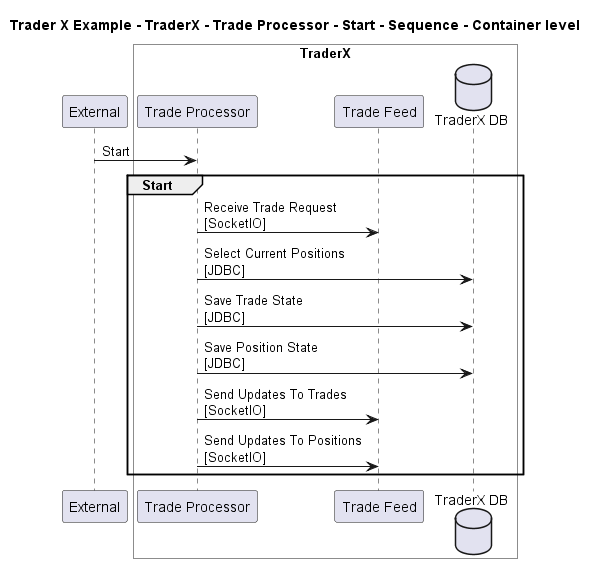

The diagram above was rendered by PlantUML. Its source (embedded in the PNG):
@startuml

title Trader X Example - TraderX - Trade Processor - Start - Sequence - Container level

participant "External" as C4InterFlow.SoftwareSystems.ExternalSystem

box "TraderX" #White
    participant "Trade Processor" as TraderXExample.SoftwareSystems.TraderX.Containers.TradeProcessor
    participant "Trade Feed" as TraderXExample.SoftwareSystems.TraderX.Containers.TradeFeed
    database "TraderX DB" as TraderXExample.SoftwareSystems.TraderX.Containers.TraderXDB
end box


C4InterFlow.SoftwareSystems.ExternalSystem -> TraderXExample.SoftwareSystems.TraderX.Containers.TradeProcessor : Start
group Start
TraderXExample.SoftwareSystems.TraderX.Containers.TradeProcessor -> TraderXExample.SoftwareSystems.TraderX.Containers.TradeFeed : Receive Trade Request\n[SocketIO]
TraderXExample.SoftwareSystems.TraderX.Containers.TradeProcessor -> TraderXExample.SoftwareSystems.TraderX.Containers.TraderXDB : Select Current Positions\n[JDBC]
TraderXExample.SoftwareSystems.TraderX.Containers.TradeProcessor -> TraderXExample.SoftwareSystems.TraderX.Containers.TraderXDB : Save Trade State\n[JDBC]
TraderXExample.SoftwareSystems.TraderX.Containers.TradeProcessor -> TraderXExample.SoftwareSystems.TraderX.Containers.TraderXDB : Save Position State\n[JDBC]
TraderXExample.SoftwareSystems.TraderX.Containers.TradeProcessor -> TraderXExample.SoftwareSystems.TraderX.Containers.TradeFeed : Send Updates To Trades\n[SocketIO]
TraderXExample.SoftwareSystems.TraderX.Containers.TradeProcessor -> TraderXExample.SoftwareSystems.TraderX.Containers.TradeFeed : Send Updates To Positions\n[SocketIO]
end


@enduml